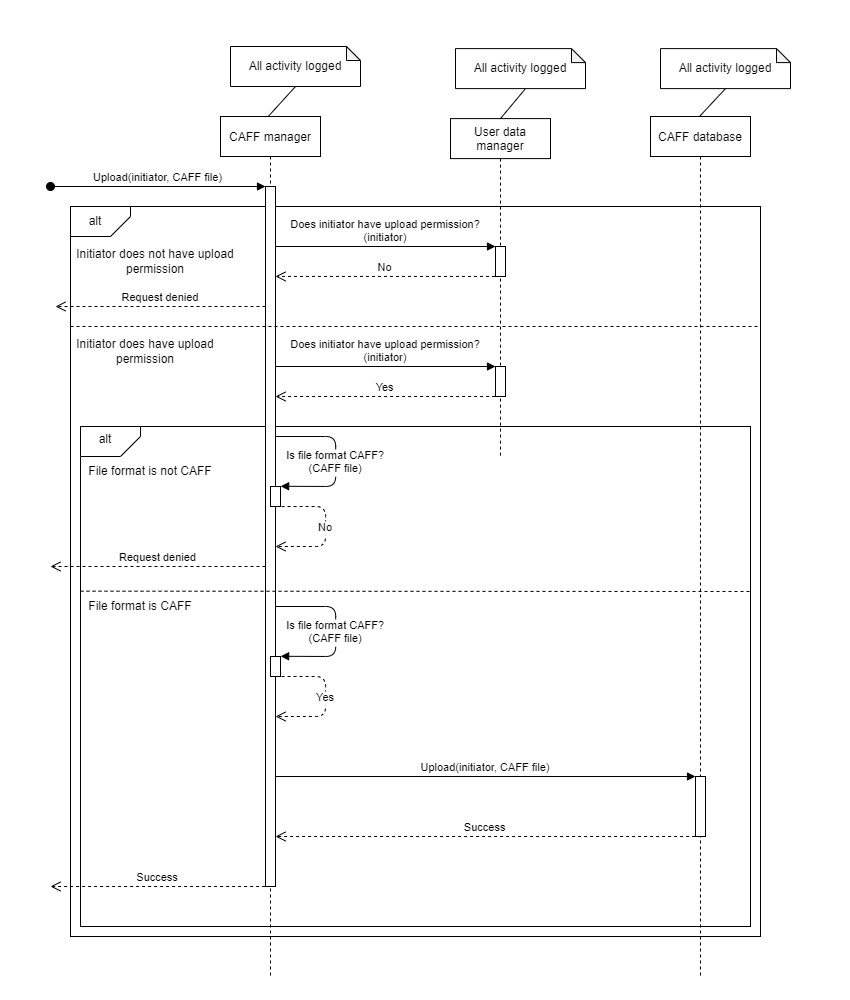

The diagram above was exported from draw.io. Its source (the exported page's mxGraphModel, read from the mxfile embedded in the PNG):
<mxGraphModel dx="1185" dy="721" grid="1" gridSize="10" guides="1" tooltips="1" connect="1" arrows="1" fold="1" page="1" pageScale="1" pageWidth="850" pageHeight="1100" math="0" shadow="0">
  <root>
    <mxCell id="0" />
    <mxCell id="1" parent="0" />
    <mxCell id="Ntk7N1v24m8W8nZlMiDZ-1" value="" style="rounded=0;whiteSpace=wrap;html=1;" vertex="1" parent="1">
      <mxGeometry x="60" y="200" width="690" height="730" as="geometry" />
    </mxCell>
    <mxCell id="Ntk7N1v24m8W8nZlMiDZ-34" value="" style="rounded=0;whiteSpace=wrap;html=1;" vertex="1" parent="1">
      <mxGeometry x="70" y="420" width="670" height="500" as="geometry" />
    </mxCell>
    <mxCell id="Ntk7N1v24m8W8nZlMiDZ-2" value="CAFF manager" style="shape=umlLifeline;perimeter=lifelinePerimeter;container=1;collapsible=0;recursiveResize=0;rounded=0;shadow=0;strokeWidth=1;" vertex="1" parent="1">
      <mxGeometry x="210" y="110" width="100" height="860" as="geometry" />
    </mxCell>
    <mxCell id="Ntk7N1v24m8W8nZlMiDZ-3" value="" style="points=[];perimeter=orthogonalPerimeter;rounded=0;shadow=0;strokeWidth=1;" vertex="1" parent="Ntk7N1v24m8W8nZlMiDZ-2">
      <mxGeometry x="45" y="70" width="10" height="700" as="geometry" />
    </mxCell>
    <mxCell id="Ntk7N1v24m8W8nZlMiDZ-4" value="Upload(initiator, CAFF file)" style="verticalAlign=bottom;startArrow=oval;endArrow=block;startSize=8;shadow=0;strokeWidth=1;" edge="1" parent="Ntk7N1v24m8W8nZlMiDZ-2" target="Ntk7N1v24m8W8nZlMiDZ-3">
      <mxGeometry relative="1" as="geometry">
        <mxPoint x="-170" y="70" as="sourcePoint" />
      </mxGeometry>
    </mxCell>
    <mxCell id="Ntk7N1v24m8W8nZlMiDZ-19" value="Request denied" style="verticalAlign=bottom;endArrow=open;dashed=1;endSize=8;exitX=0;exitY=0.95;shadow=0;strokeWidth=1;" edge="1" parent="Ntk7N1v24m8W8nZlMiDZ-2">
      <mxGeometry relative="1" as="geometry">
        <mxPoint x="-165" y="190" as="targetPoint" />
        <mxPoint x="45" y="190" as="sourcePoint" />
      </mxGeometry>
    </mxCell>
    <mxCell id="Ntk7N1v24m8W8nZlMiDZ-46" value="No" style="verticalAlign=bottom;endArrow=open;dashed=1;endSize=8;exitX=1;exitY=0.95;shadow=0;strokeWidth=1;" edge="1" parent="Ntk7N1v24m8W8nZlMiDZ-2">
      <mxGeometry x="0.1421" relative="1" as="geometry">
        <mxPoint x="55" y="430" as="targetPoint" />
        <mxPoint x="55.08999999999992" y="390.0000000000002" as="sourcePoint" />
        <Array as="points">
          <mxPoint x="105.08999999999992" y="390" />
          <mxPoint x="105.08999999999992" y="430" />
        </Array>
        <mxPoint as="offset" />
      </mxGeometry>
    </mxCell>
    <mxCell id="Ntk7N1v24m8W8nZlMiDZ-47" value="Is file format CAFF? &#10;(CAFF file)" style="verticalAlign=bottom;endArrow=block;shadow=0;strokeWidth=1;entryX=1.014;entryY=-0.011;entryDx=0;entryDy=0;entryPerimeter=0;" edge="1" parent="Ntk7N1v24m8W8nZlMiDZ-2" target="Ntk7N1v24m8W8nZlMiDZ-48">
      <mxGeometry x="0.2258" relative="1" as="geometry">
        <mxPoint x="55" y="320" as="sourcePoint" />
        <mxPoint x="-155" y="290.0000000000001" as="targetPoint" />
        <Array as="points">
          <mxPoint x="115.19000000000005" y="320" />
          <mxPoint x="115.19000000000005" y="370" />
        </Array>
        <mxPoint as="offset" />
      </mxGeometry>
    </mxCell>
    <mxCell id="Ntk7N1v24m8W8nZlMiDZ-48" value="" style="points=[];perimeter=orthogonalPerimeter;rounded=0;shadow=0;strokeWidth=1;" vertex="1" parent="Ntk7N1v24m8W8nZlMiDZ-2">
      <mxGeometry x="50" y="370" width="10" height="20" as="geometry" />
    </mxCell>
    <mxCell id="Ntk7N1v24m8W8nZlMiDZ-55" value="Yes" style="verticalAlign=bottom;endArrow=open;dashed=1;endSize=8;exitX=1;exitY=0.95;shadow=0;strokeWidth=1;" edge="1" parent="Ntk7N1v24m8W8nZlMiDZ-2">
      <mxGeometry x="0.1421" relative="1" as="geometry">
        <mxPoint x="55" y="600" as="targetPoint" />
        <mxPoint x="55.08999999999992" y="560.0000000000002" as="sourcePoint" />
        <Array as="points">
          <mxPoint x="105.08999999999992" y="560" />
          <mxPoint x="105.08999999999992" y="600" />
        </Array>
        <mxPoint as="offset" />
      </mxGeometry>
    </mxCell>
    <mxCell id="Ntk7N1v24m8W8nZlMiDZ-56" value="Is file format CAFF?&#10;(CAFF file)" style="verticalAlign=bottom;endArrow=block;shadow=0;strokeWidth=1;entryX=1.014;entryY=-0.011;entryDx=0;entryDy=0;entryPerimeter=0;" edge="1" parent="Ntk7N1v24m8W8nZlMiDZ-2" target="Ntk7N1v24m8W8nZlMiDZ-57">
      <mxGeometry x="0.2258" relative="1" as="geometry">
        <mxPoint x="55" y="490" as="sourcePoint" />
        <mxPoint x="-365" y="350.0000000000001" as="targetPoint" />
        <Array as="points">
          <mxPoint x="115.19000000000005" y="490" />
          <mxPoint x="115.19000000000005" y="540" />
        </Array>
        <mxPoint as="offset" />
      </mxGeometry>
    </mxCell>
    <mxCell id="Ntk7N1v24m8W8nZlMiDZ-57" value="" style="points=[];perimeter=orthogonalPerimeter;rounded=0;shadow=0;strokeWidth=1;" vertex="1" parent="Ntk7N1v24m8W8nZlMiDZ-2">
      <mxGeometry x="50" y="540" width="10" height="20" as="geometry" />
    </mxCell>
    <mxCell id="Ntk7N1v24m8W8nZlMiDZ-6" value="CAFF database" style="shape=umlLifeline;perimeter=lifelinePerimeter;container=1;collapsible=0;recursiveResize=0;rounded=0;shadow=0;strokeWidth=1;" vertex="1" parent="1">
      <mxGeometry x="640" y="110" width="100" height="860" as="geometry" />
    </mxCell>
    <mxCell id="Ntk7N1v24m8W8nZlMiDZ-70" value="" style="points=[];perimeter=orthogonalPerimeter;rounded=0;shadow=0;strokeWidth=1;" vertex="1" parent="Ntk7N1v24m8W8nZlMiDZ-6">
      <mxGeometry x="45" y="660" width="10" height="60" as="geometry" />
    </mxCell>
    <mxCell id="Ntk7N1v24m8W8nZlMiDZ-10" value="No" style="verticalAlign=bottom;endArrow=open;dashed=1;endSize=8;shadow=0;strokeWidth=1;exitX=-0.052;exitY=0.998;exitDx=0;exitDy=0;exitPerimeter=0;" edge="1" parent="1" source="Ntk7N1v24m8W8nZlMiDZ-7" target="Ntk7N1v24m8W8nZlMiDZ-3">
      <mxGeometry relative="1" as="geometry">
        <mxPoint x="365" y="266" as="targetPoint" />
        <mxPoint x="460" y="290" as="sourcePoint" />
        <mxPoint as="offset" />
      </mxGeometry>
    </mxCell>
    <mxCell id="Ntk7N1v24m8W8nZlMiDZ-11" value="Does initiator have upload permission?&#10;(initiator)" style="verticalAlign=bottom;endArrow=block;entryX=0;entryY=0;shadow=0;strokeWidth=1;" edge="1" parent="1" source="Ntk7N1v24m8W8nZlMiDZ-3" target="Ntk7N1v24m8W8nZlMiDZ-7">
      <mxGeometry relative="1" as="geometry">
        <mxPoint x="365" y="190" as="sourcePoint" />
        <Array as="points" />
      </mxGeometry>
    </mxCell>
    <mxCell id="Ntk7N1v24m8W8nZlMiDZ-12" value="" style="endArrow=none;html=1;rounded=0;entryX=0.5;entryY=1;entryDx=0;entryDy=0;entryPerimeter=0;exitX=0.477;exitY=0;exitDx=0;exitDy=0;exitPerimeter=0;" edge="1" parent="1" source="Ntk7N1v24m8W8nZlMiDZ-2">
      <mxGeometry width="50" height="50" relative="1" as="geometry">
        <mxPoint x="260" y="320" as="sourcePoint" />
        <mxPoint x="285" y="80" as="targetPoint" />
        <Array as="points" />
      </mxGeometry>
    </mxCell>
    <mxCell id="Ntk7N1v24m8W8nZlMiDZ-13" value="" style="endArrow=none;html=1;rounded=0;entryX=0.5;entryY=1;entryDx=0;entryDy=0;entryPerimeter=0;exitX=0.49;exitY=-0.007;exitDx=0;exitDy=0;exitPerimeter=0;" edge="1" parent="1">
      <mxGeometry width="50" height="50" relative="1" as="geometry">
        <mxPoint x="689" y="110" as="sourcePoint" />
        <mxPoint x="715" y="82.10000000000002" as="targetPoint" />
        <Array as="points" />
      </mxGeometry>
    </mxCell>
    <mxCell id="Ntk7N1v24m8W8nZlMiDZ-14" value="" style="verticalLabelPosition=bottom;verticalAlign=top;html=1;shape=card;whiteSpace=wrap;size=20;arcSize=12;rotation=-180;" vertex="1" parent="1">
      <mxGeometry x="60" y="200" width="60" height="30" as="geometry" />
    </mxCell>
    <mxCell id="Ntk7N1v24m8W8nZlMiDZ-15" value="alt" style="text;html=1;strokeColor=none;fillColor=none;align=center;verticalAlign=middle;whiteSpace=wrap;rounded=0;" vertex="1" parent="1">
      <mxGeometry x="60" y="202.5" width="50" height="25" as="geometry" />
    </mxCell>
    <mxCell id="Ntk7N1v24m8W8nZlMiDZ-16" value="Initiator does not have upload permission" style="text;html=1;strokeColor=none;fillColor=none;align=center;verticalAlign=middle;whiteSpace=wrap;rounded=0;" vertex="1" parent="1">
      <mxGeometry x="60" y="240" width="170" height="30" as="geometry" />
    </mxCell>
    <mxCell id="Ntk7N1v24m8W8nZlMiDZ-17" value="" style="endArrow=none;dashed=1;html=1;rounded=0;" edge="1" parent="1">
      <mxGeometry width="50" height="50" relative="1" as="geometry">
        <mxPoint x="60" y="320" as="sourcePoint" />
        <mxPoint x="750" y="320" as="targetPoint" />
        <Array as="points" />
      </mxGeometry>
    </mxCell>
    <mxCell id="Ntk7N1v24m8W8nZlMiDZ-18" value="Initiator does have upload permission" style="text;html=1;strokeColor=none;fillColor=none;align=center;verticalAlign=middle;whiteSpace=wrap;rounded=0;" vertex="1" parent="1">
      <mxGeometry x="50" y="330" width="170" height="30" as="geometry" />
    </mxCell>
    <mxCell id="Ntk7N1v24m8W8nZlMiDZ-21" value="Yes" style="verticalAlign=bottom;endArrow=open;dashed=1;endSize=8;shadow=0;strokeWidth=1;exitX=-0.038;exitY=1;exitDx=0;exitDy=0;exitPerimeter=0;" edge="1" parent="1" source="Ntk7N1v24m8W8nZlMiDZ-8" target="Ntk7N1v24m8W8nZlMiDZ-3">
      <mxGeometry relative="1" as="geometry">
        <mxPoint x="295" y="537" as="targetPoint" />
        <mxPoint as="offset" />
        <mxPoint x="470" y="430" as="sourcePoint" />
        <Array as="points" />
      </mxGeometry>
    </mxCell>
    <mxCell id="Ntk7N1v24m8W8nZlMiDZ-22" value="Success" style="verticalAlign=bottom;endArrow=open;dashed=1;endSize=8;shadow=0;strokeWidth=1;exitX=-0.04;exitY=1;exitDx=0;exitDy=0;exitPerimeter=0;" edge="1" parent="1" source="Ntk7N1v24m8W8nZlMiDZ-3">
      <mxGeometry relative="1" as="geometry">
        <mxPoint x="40" y="880" as="targetPoint" />
        <mxPoint as="offset" />
        <mxPoint x="250" y="560" as="sourcePoint" />
      </mxGeometry>
    </mxCell>
    <mxCell id="Ntk7N1v24m8W8nZlMiDZ-23" value="Does initiator have upload permission?&#10;(initiator)" style="verticalAlign=bottom;endArrow=block;entryX=0;entryY=0;shadow=0;strokeWidth=1;" edge="1" parent="1" source="Ntk7N1v24m8W8nZlMiDZ-3" target="Ntk7N1v24m8W8nZlMiDZ-8">
      <mxGeometry relative="1" as="geometry">
        <mxPoint x="295" y="380" as="sourcePoint" />
        <Array as="points" />
      </mxGeometry>
    </mxCell>
    <mxCell id="Ntk7N1v24m8W8nZlMiDZ-25" value="All activity logged" style="shape=note;whiteSpace=wrap;html=1;backgroundOutline=1;darkOpacity=0.05;size=14;" vertex="1" parent="1">
      <mxGeometry x="220" y="40" width="130" height="40" as="geometry" />
    </mxCell>
    <mxCell id="Ntk7N1v24m8W8nZlMiDZ-26" value="All activity logged" style="shape=note;whiteSpace=wrap;html=1;backgroundOutline=1;darkOpacity=0.05;size=14;" vertex="1" parent="1">
      <mxGeometry x="650" y="42.10000000000002" width="130" height="40" as="geometry" />
    </mxCell>
    <mxCell id="Ntk7N1v24m8W8nZlMiDZ-32" value="" style="verticalLabelPosition=bottom;verticalAlign=top;html=1;shape=card;whiteSpace=wrap;size=20;arcSize=12;rotation=-180;" vertex="1" parent="1">
      <mxGeometry x="70" y="420" width="60" height="30" as="geometry" />
    </mxCell>
    <mxCell id="Ntk7N1v24m8W8nZlMiDZ-33" value="alt" style="text;html=1;strokeColor=none;fillColor=none;align=center;verticalAlign=middle;whiteSpace=wrap;rounded=0;" vertex="1" parent="1">
      <mxGeometry x="70" y="420" width="50" height="25" as="geometry" />
    </mxCell>
    <mxCell id="Ntk7N1v24m8W8nZlMiDZ-35" value="File format is not CAFF" style="text;html=1;strokeColor=none;fillColor=none;align=center;verticalAlign=middle;whiteSpace=wrap;rounded=0;" vertex="1" parent="1">
      <mxGeometry x="70" y="450" width="140" height="30" as="geometry" />
    </mxCell>
    <mxCell id="Ntk7N1v24m8W8nZlMiDZ-40" value="Request denied" style="verticalAlign=bottom;endArrow=open;dashed=1;endSize=8;shadow=0;strokeWidth=1;" edge="1" parent="1" source="Ntk7N1v24m8W8nZlMiDZ-3">
      <mxGeometry relative="1" as="geometry">
        <mxPoint x="40" y="560" as="targetPoint" />
        <mxPoint x="250" y="509.9999999999999" as="sourcePoint" />
      </mxGeometry>
    </mxCell>
    <mxCell id="Ntk7N1v24m8W8nZlMiDZ-41" value="" style="endArrow=none;dashed=1;html=1;rounded=0;" edge="1" parent="1">
      <mxGeometry width="50" height="50" relative="1" as="geometry">
        <mxPoint x="70" y="584.66" as="sourcePoint" />
        <mxPoint x="740" y="585" as="targetPoint" />
        <Array as="points" />
      </mxGeometry>
    </mxCell>
    <mxCell id="Ntk7N1v24m8W8nZlMiDZ-42" value="File format is CAFF" style="text;html=1;strokeColor=none;fillColor=none;align=center;verticalAlign=middle;whiteSpace=wrap;rounded=0;" vertex="1" parent="1">
      <mxGeometry x="70" y="585" width="120" height="30" as="geometry" />
    </mxCell>
    <mxCell id="Ntk7N1v24m8W8nZlMiDZ-58" value="User data&#10;manager" style="shape=umlLifeline;perimeter=lifelinePerimeter;container=1;collapsible=0;recursiveResize=0;rounded=0;shadow=0;strokeWidth=1;" vertex="1" parent="1">
      <mxGeometry x="440" y="112.1" width="100" height="337.9" as="geometry" />
    </mxCell>
    <mxCell id="Ntk7N1v24m8W8nZlMiDZ-7" value="" style="points=[];perimeter=orthogonalPerimeter;rounded=0;shadow=0;strokeWidth=1;" vertex="1" parent="Ntk7N1v24m8W8nZlMiDZ-58">
      <mxGeometry x="45" y="127.9" width="10" height="30" as="geometry" />
    </mxCell>
    <mxCell id="Ntk7N1v24m8W8nZlMiDZ-8" value="" style="points=[];perimeter=orthogonalPerimeter;rounded=0;shadow=0;strokeWidth=1;" vertex="1" parent="Ntk7N1v24m8W8nZlMiDZ-58">
      <mxGeometry x="45" y="247.9" width="10" height="30" as="geometry" />
    </mxCell>
    <mxCell id="Ntk7N1v24m8W8nZlMiDZ-66" value="" style="endArrow=none;html=1;rounded=0;entryX=0.5;entryY=1;entryDx=0;entryDy=0;entryPerimeter=0;" edge="1" parent="1">
      <mxGeometry width="50" height="50" relative="1" as="geometry">
        <mxPoint x="490" y="112.1" as="sourcePoint" />
        <mxPoint x="515" y="82.1" as="targetPoint" />
        <Array as="points" />
      </mxGeometry>
    </mxCell>
    <mxCell id="Ntk7N1v24m8W8nZlMiDZ-67" value="All activity logged" style="shape=note;whiteSpace=wrap;html=1;backgroundOutline=1;darkOpacity=0.05;size=14;" vertex="1" parent="1">
      <mxGeometry x="445" y="42.1" width="130" height="40" as="geometry" />
    </mxCell>
    <mxCell id="Ntk7N1v24m8W8nZlMiDZ-68" value="Success" style="verticalAlign=bottom;endArrow=open;dashed=1;endSize=8;shadow=0;strokeWidth=1;exitX=-0.038;exitY=1;exitDx=0;exitDy=0;exitPerimeter=0;" edge="1" parent="1" source="Ntk7N1v24m8W8nZlMiDZ-70" target="Ntk7N1v24m8W8nZlMiDZ-3">
      <mxGeometry relative="1" as="geometry">
        <mxPoint x="265" y="809.9999999999999" as="targetPoint" />
        <mxPoint as="offset" />
        <mxPoint x="470" y="847.9" as="sourcePoint" />
        <Array as="points" />
      </mxGeometry>
    </mxCell>
    <mxCell id="Ntk7N1v24m8W8nZlMiDZ-69" value="Upload(initiator, CAFF file)" style="verticalAlign=bottom;endArrow=block;entryX=0;entryY=0;shadow=0;strokeWidth=1;" edge="1" parent="1" target="Ntk7N1v24m8W8nZlMiDZ-70" source="Ntk7N1v24m8W8nZlMiDZ-3">
      <mxGeometry relative="1" as="geometry">
        <mxPoint x="280" y="769.9999999999999" as="sourcePoint" />
        <Array as="points" />
      </mxGeometry>
    </mxCell>
  </root>
</mxGraphModel>